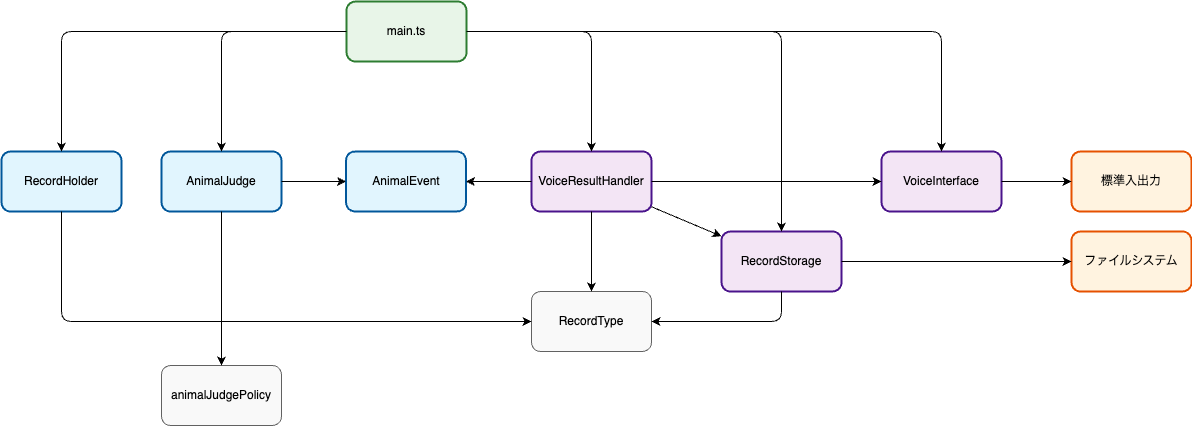

The diagram above was exported from draw.io. Its source (the exported page's mxGraphModel, read from the mxfile embedded in the PNG):
<mxGraphModel dx="288" dy="599" grid="1" gridSize="10" guides="1" tooltips="1" connect="1" arrows="1" fold="1" page="1" pageScale="1" pageWidth="1169" pageHeight="827" math="0" shadow="0">
  <root>
    <mxCell id="0" />
    <mxCell id="1" parent="0" />
    <mxCell id="main" value="main.ts" style="rounded=1;whiteSpace=wrap;html=1;fillColor=#e8f5e8;strokeColor=#2e7d32;strokeWidth=2;" parent="1" vertex="1">
      <mxGeometry x="525" y="50" width="120" height="60" as="geometry" />
    </mxCell>
    <mxCell id="animalJudge" value="AnimalJudge" style="rounded=1;whiteSpace=wrap;html=1;fillColor=#e1f5fe;strokeColor=#01579b;strokeWidth=2;" parent="1" vertex="1">
      <mxGeometry x="340" y="200" width="120" height="60" as="geometry" />
    </mxCell>
    <mxCell id="recordHolder" value="RecordHolder" style="rounded=1;whiteSpace=wrap;html=1;fillColor=#e1f5fe;strokeColor=#01579b;strokeWidth=2;" parent="1" vertex="1">
      <mxGeometry x="180" y="200" width="120" height="60" as="geometry" />
    </mxCell>
    <mxCell id="animalEvent" value="AnimalEvent" style="rounded=1;whiteSpace=wrap;html=1;fillColor=#e1f5fe;strokeColor=#01579b;strokeWidth=2;" parent="1" vertex="1">
      <mxGeometry x="524.5" y="200" width="120" height="60" as="geometry" />
    </mxCell>
    <mxCell id="voiceInterface" value="VoiceInterface" style="rounded=1;whiteSpace=wrap;html=1;fillColor=#f3e5f5;strokeColor=#4a148c;strokeWidth=2;" parent="1" vertex="1">
      <mxGeometry x="1060" y="200" width="120" height="60" as="geometry" />
    </mxCell>
    <mxCell id="recordStorage" value="RecordStorage" style="rounded=1;whiteSpace=wrap;html=1;fillColor=#f3e5f5;strokeColor=#4a148c;strokeWidth=2;" parent="1" vertex="1">
      <mxGeometry x="900" y="280" width="120" height="60" as="geometry" />
    </mxCell>
    <mxCell id="voiceResultHandler" value="VoiceResultHandler" style="rounded=1;whiteSpace=wrap;html=1;fillColor=#f3e5f5;strokeColor=#4a148c;strokeWidth=2;" parent="1" vertex="1">
      <mxGeometry x="710" y="200" width="120" height="60" as="geometry" />
    </mxCell>
    <mxCell id="animalJudgePolicy" value="animalJudgePolicy" style="rounded=1;whiteSpace=wrap;html=1;fillColor=#f9f9f9;strokeColor=#616161;strokeWidth=1;" parent="1" vertex="1">
      <mxGeometry x="340" y="414" width="120" height="60" as="geometry" />
    </mxCell>
    <mxCell id="recordType" value="RecordType" style="rounded=1;whiteSpace=wrap;html=1;fillColor=#f9f9f9;strokeColor=#616161;strokeWidth=1;" parent="1" vertex="1">
      <mxGeometry x="710" y="340" width="120" height="60" as="geometry" />
    </mxCell>
    <mxCell id="fileSystem" value="ファイルシステム" style="rounded=1;whiteSpace=wrap;html=1;fillColor=#fff3e0;strokeColor=#e65100;strokeWidth=2;" parent="1" vertex="1">
      <mxGeometry x="1250" y="280" width="120" height="60" as="geometry" />
    </mxCell>
    <mxCell id="stdio" value="標準入出力" style="rounded=1;whiteSpace=wrap;html=1;fillColor=#fff3e0;strokeColor=#e65100;strokeWidth=2;" parent="1" vertex="1">
      <mxGeometry x="1250" y="200" width="120" height="60" as="geometry" />
    </mxCell>
    <mxCell id="edge1" parent="1" source="main" target="animalJudge" edge="1">
      <mxGeometry relative="1" as="geometry">
        <Array as="points">
          <mxPoint x="400" y="80" />
        </Array>
      </mxGeometry>
    </mxCell>
    <mxCell id="edge2" parent="1" source="main" target="recordHolder" edge="1">
      <mxGeometry relative="1" as="geometry">
        <Array as="points">
          <mxPoint x="240" y="80" />
        </Array>
      </mxGeometry>
    </mxCell>
    <mxCell id="edge3" parent="1" source="main" target="voiceInterface" edge="1">
      <mxGeometry relative="1" as="geometry">
        <Array as="points">
          <mxPoint x="1120" y="80" />
        </Array>
      </mxGeometry>
    </mxCell>
    <mxCell id="edge4" parent="1" source="main" target="recordStorage" edge="1">
      <mxGeometry relative="1" as="geometry">
        <Array as="points">
          <mxPoint x="960" y="80" />
        </Array>
      </mxGeometry>
    </mxCell>
    <mxCell id="edge5" parent="1" source="main" target="voiceResultHandler" edge="1">
      <mxGeometry relative="1" as="geometry">
        <Array as="points">
          <mxPoint x="770" y="80" />
        </Array>
      </mxGeometry>
    </mxCell>
    <mxCell id="edge6" parent="1" source="animalJudge" target="animalJudgePolicy" edge="1">
      <mxGeometry relative="1" as="geometry" />
    </mxCell>
    <mxCell id="edge7" parent="1" source="animalJudge" target="animalEvent" edge="1">
      <mxGeometry relative="1" as="geometry" />
    </mxCell>
    <mxCell id="edge8" parent="1" source="recordHolder" target="recordType" edge="1">
      <mxGeometry relative="1" as="geometry">
        <Array as="points">
          <mxPoint x="240" y="370" />
        </Array>
      </mxGeometry>
    </mxCell>
    <mxCell id="edge9" parent="1" source="voiceResultHandler" target="voiceInterface" edge="1">
      <mxGeometry relative="1" as="geometry" />
    </mxCell>
    <mxCell id="edge10" parent="1" source="voiceResultHandler" target="recordStorage" edge="1">
      <mxGeometry relative="1" as="geometry" />
    </mxCell>
    <mxCell id="edge11" parent="1" source="voiceResultHandler" target="animalEvent" edge="1">
      <mxGeometry relative="1" as="geometry" />
    </mxCell>
    <mxCell id="edge12" parent="1" source="voiceResultHandler" target="recordType" edge="1">
      <mxGeometry relative="1" as="geometry" />
    </mxCell>
    <mxCell id="edge13" parent="1" source="voiceInterface" target="stdio" edge="1">
      <mxGeometry relative="1" as="geometry" />
    </mxCell>
    <mxCell id="edge14" parent="1" source="recordStorage" target="fileSystem" edge="1">
      <mxGeometry relative="1" as="geometry" />
    </mxCell>
    <mxCell id="edge15" parent="1" source="recordStorage" target="recordType" edge="1">
      <mxGeometry relative="1" as="geometry">
        <Array as="points">
          <mxPoint x="960" y="370" />
        </Array>
      </mxGeometry>
    </mxCell>
  </root>
</mxGraphModel>